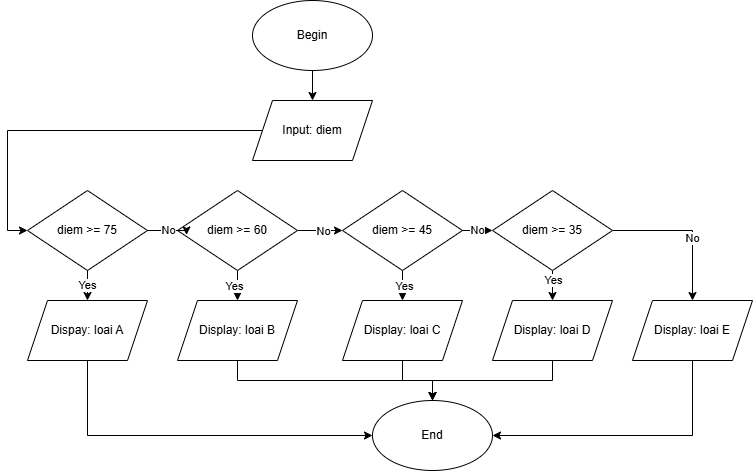

The diagram above was exported from draw.io. Its source (the exported page's mxGraphModel, read from the mxfile embedded in the PNG):
<mxGraphModel dx="1050" dy="522" grid="1" gridSize="10" guides="1" tooltips="1" connect="1" arrows="1" fold="1" page="1" pageScale="1" pageWidth="827" pageHeight="1169" math="0" shadow="0">
  <root>
    <mxCell id="0" />
    <mxCell id="1" parent="0" />
    <mxCell id="EfqBg0NEDB7EnGZ1ON11-8" style="edgeStyle=orthogonalEdgeStyle;rounded=0;orthogonalLoop=1;jettySize=auto;html=1;exitX=0.5;exitY=1;exitDx=0;exitDy=0;entryX=0.5;entryY=0;entryDx=0;entryDy=0;" edge="1" parent="1" source="EfqBg0NEDB7EnGZ1ON11-1" target="EfqBg0NEDB7EnGZ1ON11-3">
      <mxGeometry relative="1" as="geometry" />
    </mxCell>
    <mxCell id="EfqBg0NEDB7EnGZ1ON11-1" value="Begin" style="ellipse;whiteSpace=wrap;html=1;" vertex="1" parent="1">
      <mxGeometry x="320" y="50" width="120" height="70" as="geometry" />
    </mxCell>
    <mxCell id="EfqBg0NEDB7EnGZ1ON11-2" value="End" style="ellipse;whiteSpace=wrap;html=1;" vertex="1" parent="1">
      <mxGeometry x="440" y="450" width="120" height="70" as="geometry" />
    </mxCell>
    <mxCell id="EfqBg0NEDB7EnGZ1ON11-9" style="edgeStyle=orthogonalEdgeStyle;rounded=0;orthogonalLoop=1;jettySize=auto;html=1;exitX=0;exitY=0.5;exitDx=0;exitDy=0;entryX=0;entryY=0.5;entryDx=0;entryDy=0;" edge="1" parent="1" source="EfqBg0NEDB7EnGZ1ON11-3" target="EfqBg0NEDB7EnGZ1ON11-4">
      <mxGeometry relative="1" as="geometry" />
    </mxCell>
    <mxCell id="EfqBg0NEDB7EnGZ1ON11-3" value="Input: diem" style="shape=parallelogram;perimeter=parallelogramPerimeter;whiteSpace=wrap;html=1;fixedSize=1;" vertex="1" parent="1">
      <mxGeometry x="320" y="150" width="120" height="60" as="geometry" />
    </mxCell>
    <mxCell id="EfqBg0NEDB7EnGZ1ON11-25" value="Yes" style="edgeStyle=orthogonalEdgeStyle;rounded=0;orthogonalLoop=1;jettySize=auto;html=1;exitX=0.5;exitY=1;exitDx=0;exitDy=0;entryX=0.5;entryY=0;entryDx=0;entryDy=0;" edge="1" parent="1" source="EfqBg0NEDB7EnGZ1ON11-4" target="EfqBg0NEDB7EnGZ1ON11-10">
      <mxGeometry relative="1" as="geometry" />
    </mxCell>
    <mxCell id="EfqBg0NEDB7EnGZ1ON11-4" value="diem &amp;gt;= 75" style="rhombus;whiteSpace=wrap;html=1;" vertex="1" parent="1">
      <mxGeometry x="95" y="240" width="120" height="80" as="geometry" />
    </mxCell>
    <mxCell id="EfqBg0NEDB7EnGZ1ON11-16" style="edgeStyle=orthogonalEdgeStyle;rounded=0;orthogonalLoop=1;jettySize=auto;html=1;exitX=1;exitY=0.5;exitDx=0;exitDy=0;entryX=0;entryY=0.5;entryDx=0;entryDy=0;" edge="1" parent="1" source="EfqBg0NEDB7EnGZ1ON11-5" target="EfqBg0NEDB7EnGZ1ON11-6">
      <mxGeometry relative="1" as="geometry" />
    </mxCell>
    <mxCell id="EfqBg0NEDB7EnGZ1ON11-20" value="No" style="edgeLabel;html=1;align=center;verticalAlign=middle;resizable=0;points=[];" vertex="1" connectable="0" parent="EfqBg0NEDB7EnGZ1ON11-16">
      <mxGeometry x="0.0889" relative="1" as="geometry">
        <mxPoint as="offset" />
      </mxGeometry>
    </mxCell>
    <mxCell id="EfqBg0NEDB7EnGZ1ON11-26" style="edgeStyle=orthogonalEdgeStyle;rounded=0;orthogonalLoop=1;jettySize=auto;html=1;exitX=0.5;exitY=1;exitDx=0;exitDy=0;" edge="1" parent="1" source="EfqBg0NEDB7EnGZ1ON11-5" target="EfqBg0NEDB7EnGZ1ON11-11">
      <mxGeometry relative="1" as="geometry" />
    </mxCell>
    <mxCell id="EfqBg0NEDB7EnGZ1ON11-27" value="Yes" style="edgeLabel;html=1;align=center;verticalAlign=middle;resizable=0;points=[];" vertex="1" connectable="0" parent="EfqBg0NEDB7EnGZ1ON11-26">
      <mxGeometry x="0.384" y="-4" relative="1" as="geometry">
        <mxPoint as="offset" />
      </mxGeometry>
    </mxCell>
    <mxCell id="EfqBg0NEDB7EnGZ1ON11-5" value="diem &amp;gt;= 60" style="rhombus;whiteSpace=wrap;html=1;" vertex="1" parent="1">
      <mxGeometry x="245" y="240" width="120" height="80" as="geometry" />
    </mxCell>
    <mxCell id="EfqBg0NEDB7EnGZ1ON11-21" value="No" style="edgeStyle=orthogonalEdgeStyle;rounded=0;orthogonalLoop=1;jettySize=auto;html=1;exitX=1;exitY=0.5;exitDx=0;exitDy=0;entryX=0;entryY=0.5;entryDx=0;entryDy=0;" edge="1" parent="1" source="EfqBg0NEDB7EnGZ1ON11-6" target="EfqBg0NEDB7EnGZ1ON11-7">
      <mxGeometry relative="1" as="geometry" />
    </mxCell>
    <mxCell id="EfqBg0NEDB7EnGZ1ON11-28" style="edgeStyle=orthogonalEdgeStyle;rounded=0;orthogonalLoop=1;jettySize=auto;html=1;exitX=0.5;exitY=1;exitDx=0;exitDy=0;entryX=0.5;entryY=0;entryDx=0;entryDy=0;" edge="1" parent="1" source="EfqBg0NEDB7EnGZ1ON11-6" target="EfqBg0NEDB7EnGZ1ON11-12">
      <mxGeometry relative="1" as="geometry" />
    </mxCell>
    <mxCell id="EfqBg0NEDB7EnGZ1ON11-29" value="Yes" style="edgeLabel;html=1;align=center;verticalAlign=middle;resizable=0;points=[];" vertex="1" connectable="0" parent="EfqBg0NEDB7EnGZ1ON11-28">
      <mxGeometry x="-0.0267" y="1" relative="1" as="geometry">
        <mxPoint as="offset" />
      </mxGeometry>
    </mxCell>
    <mxCell id="EfqBg0NEDB7EnGZ1ON11-6" value="diem &amp;gt;= 45" style="rhombus;whiteSpace=wrap;html=1;" vertex="1" parent="1">
      <mxGeometry x="410" y="240" width="120" height="80" as="geometry" />
    </mxCell>
    <mxCell id="EfqBg0NEDB7EnGZ1ON11-22" style="edgeStyle=orthogonalEdgeStyle;rounded=0;orthogonalLoop=1;jettySize=auto;html=1;exitX=1;exitY=0.5;exitDx=0;exitDy=0;" edge="1" parent="1" source="EfqBg0NEDB7EnGZ1ON11-7" target="EfqBg0NEDB7EnGZ1ON11-17">
      <mxGeometry relative="1" as="geometry" />
    </mxCell>
    <mxCell id="EfqBg0NEDB7EnGZ1ON11-23" value="No" style="edgeLabel;html=1;align=center;verticalAlign=middle;resizable=0;points=[];" vertex="1" connectable="0" parent="EfqBg0NEDB7EnGZ1ON11-22">
      <mxGeometry x="0.1547" y="-1" relative="1" as="geometry">
        <mxPoint as="offset" />
      </mxGeometry>
    </mxCell>
    <mxCell id="EfqBg0NEDB7EnGZ1ON11-30" style="edgeStyle=orthogonalEdgeStyle;rounded=0;orthogonalLoop=1;jettySize=auto;html=1;exitX=0.5;exitY=1;exitDx=0;exitDy=0;entryX=0.5;entryY=0;entryDx=0;entryDy=0;" edge="1" parent="1" source="EfqBg0NEDB7EnGZ1ON11-7" target="EfqBg0NEDB7EnGZ1ON11-13">
      <mxGeometry relative="1" as="geometry" />
    </mxCell>
    <mxCell id="EfqBg0NEDB7EnGZ1ON11-31" value="Yes" style="edgeLabel;html=1;align=center;verticalAlign=middle;resizable=0;points=[];" vertex="1" connectable="0" parent="EfqBg0NEDB7EnGZ1ON11-30">
      <mxGeometry x="-0.4267" relative="1" as="geometry">
        <mxPoint as="offset" />
      </mxGeometry>
    </mxCell>
    <mxCell id="EfqBg0NEDB7EnGZ1ON11-7" value="diem &amp;gt;= 35" style="rhombus;whiteSpace=wrap;html=1;" vertex="1" parent="1">
      <mxGeometry x="560" y="240" width="120" height="80" as="geometry" />
    </mxCell>
    <mxCell id="EfqBg0NEDB7EnGZ1ON11-33" style="edgeStyle=orthogonalEdgeStyle;rounded=0;orthogonalLoop=1;jettySize=auto;html=1;exitX=0.5;exitY=1;exitDx=0;exitDy=0;entryX=0;entryY=0.5;entryDx=0;entryDy=0;" edge="1" parent="1" source="EfqBg0NEDB7EnGZ1ON11-10" target="EfqBg0NEDB7EnGZ1ON11-2">
      <mxGeometry relative="1" as="geometry" />
    </mxCell>
    <mxCell id="EfqBg0NEDB7EnGZ1ON11-10" value="Dispay: loai A" style="shape=parallelogram;perimeter=parallelogramPerimeter;whiteSpace=wrap;html=1;fixedSize=1;" vertex="1" parent="1">
      <mxGeometry x="95" y="350" width="120" height="60" as="geometry" />
    </mxCell>
    <mxCell id="EfqBg0NEDB7EnGZ1ON11-34" style="edgeStyle=orthogonalEdgeStyle;rounded=0;orthogonalLoop=1;jettySize=auto;html=1;exitX=0.5;exitY=1;exitDx=0;exitDy=0;entryX=0.5;entryY=0;entryDx=0;entryDy=0;" edge="1" parent="1" source="EfqBg0NEDB7EnGZ1ON11-11" target="EfqBg0NEDB7EnGZ1ON11-2">
      <mxGeometry relative="1" as="geometry" />
    </mxCell>
    <mxCell id="EfqBg0NEDB7EnGZ1ON11-11" value="Display: loai B" style="shape=parallelogram;perimeter=parallelogramPerimeter;whiteSpace=wrap;html=1;fixedSize=1;" vertex="1" parent="1">
      <mxGeometry x="245" y="350" width="120" height="60" as="geometry" />
    </mxCell>
    <mxCell id="EfqBg0NEDB7EnGZ1ON11-35" style="edgeStyle=orthogonalEdgeStyle;rounded=0;orthogonalLoop=1;jettySize=auto;html=1;exitX=0.5;exitY=1;exitDx=0;exitDy=0;entryX=0.5;entryY=0;entryDx=0;entryDy=0;" edge="1" parent="1" source="EfqBg0NEDB7EnGZ1ON11-12" target="EfqBg0NEDB7EnGZ1ON11-2">
      <mxGeometry relative="1" as="geometry" />
    </mxCell>
    <mxCell id="EfqBg0NEDB7EnGZ1ON11-12" value="Display: loai C" style="shape=parallelogram;perimeter=parallelogramPerimeter;whiteSpace=wrap;html=1;fixedSize=1;" vertex="1" parent="1">
      <mxGeometry x="410" y="350" width="120" height="60" as="geometry" />
    </mxCell>
    <mxCell id="EfqBg0NEDB7EnGZ1ON11-36" style="edgeStyle=orthogonalEdgeStyle;rounded=0;orthogonalLoop=1;jettySize=auto;html=1;exitX=0.5;exitY=1;exitDx=0;exitDy=0;entryX=0.5;entryY=0;entryDx=0;entryDy=0;" edge="1" parent="1" source="EfqBg0NEDB7EnGZ1ON11-13" target="EfqBg0NEDB7EnGZ1ON11-2">
      <mxGeometry relative="1" as="geometry" />
    </mxCell>
    <mxCell id="EfqBg0NEDB7EnGZ1ON11-13" value="Display: loai D" style="shape=parallelogram;perimeter=parallelogramPerimeter;whiteSpace=wrap;html=1;fixedSize=1;" vertex="1" parent="1">
      <mxGeometry x="560" y="350" width="120" height="60" as="geometry" />
    </mxCell>
    <mxCell id="EfqBg0NEDB7EnGZ1ON11-14" style="edgeStyle=orthogonalEdgeStyle;rounded=0;orthogonalLoop=1;jettySize=auto;html=1;exitX=1;exitY=0.5;exitDx=0;exitDy=0;entryX=0.075;entryY=0.555;entryDx=0;entryDy=0;entryPerimeter=0;" edge="1" parent="1" source="EfqBg0NEDB7EnGZ1ON11-4" target="EfqBg0NEDB7EnGZ1ON11-5">
      <mxGeometry relative="1" as="geometry" />
    </mxCell>
    <mxCell id="EfqBg0NEDB7EnGZ1ON11-15" value="No" style="edgeLabel;html=1;align=center;verticalAlign=middle;resizable=0;points=[];" vertex="1" connectable="0" parent="EfqBg0NEDB7EnGZ1ON11-14">
      <mxGeometry x="-0.0876" y="1" relative="1" as="geometry">
        <mxPoint as="offset" />
      </mxGeometry>
    </mxCell>
    <mxCell id="EfqBg0NEDB7EnGZ1ON11-37" style="edgeStyle=orthogonalEdgeStyle;rounded=0;orthogonalLoop=1;jettySize=auto;html=1;exitX=0.5;exitY=1;exitDx=0;exitDy=0;entryX=1;entryY=0.5;entryDx=0;entryDy=0;" edge="1" parent="1" source="EfqBg0NEDB7EnGZ1ON11-17" target="EfqBg0NEDB7EnGZ1ON11-2">
      <mxGeometry relative="1" as="geometry" />
    </mxCell>
    <mxCell id="EfqBg0NEDB7EnGZ1ON11-17" value="Display: loai E" style="shape=parallelogram;perimeter=parallelogramPerimeter;whiteSpace=wrap;html=1;fixedSize=1;" vertex="1" parent="1">
      <mxGeometry x="700" y="350" width="120" height="60" as="geometry" />
    </mxCell>
  </root>
</mxGraphModel>